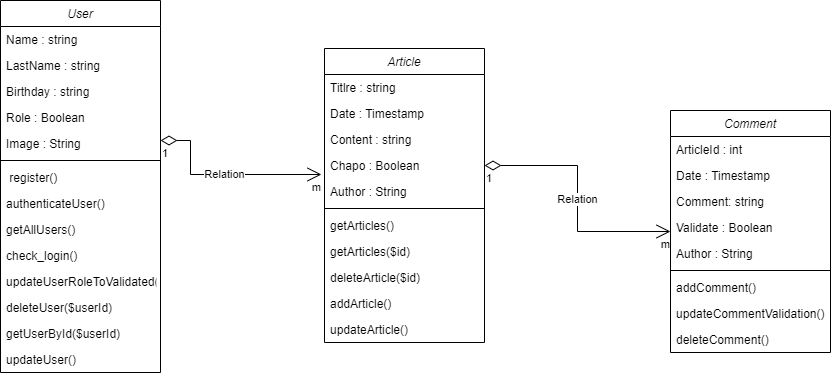

The diagram above was exported from draw.io. Its source (the exported page's mxGraphModel, read from the mxfile embedded in the PNG):
<mxGraphModel dx="2261" dy="827" grid="1" gridSize="10" guides="1" tooltips="1" connect="1" arrows="1" fold="1" page="1" pageScale="1" pageWidth="827" pageHeight="1169" math="0" shadow="0">
  <root>
    <mxCell id="WIyWlLk6GJQsqaUBKTNV-0" />
    <mxCell id="WIyWlLk6GJQsqaUBKTNV-1" parent="WIyWlLk6GJQsqaUBKTNV-0" />
    <mxCell id="X3OaqKXtnZu4dBMFjpKM-0" value="User" style="swimlane;fontStyle=2;align=center;verticalAlign=top;childLayout=stackLayout;horizontal=1;startSize=26;horizontalStack=0;resizeParent=1;resizeLast=0;collapsible=1;marginBottom=0;rounded=0;shadow=0;strokeWidth=1;" parent="WIyWlLk6GJQsqaUBKTNV-1" vertex="1">
      <mxGeometry x="-70" y="260" width="160" height="372" as="geometry">
        <mxRectangle x="230" y="140" width="160" height="26" as="alternateBounds" />
      </mxGeometry>
    </mxCell>
    <mxCell id="X3OaqKXtnZu4dBMFjpKM-1" value="Name : string" style="text;align=left;verticalAlign=top;spacingLeft=4;spacingRight=4;overflow=hidden;rotatable=0;points=[[0,0.5],[1,0.5]];portConstraint=eastwest;" parent="X3OaqKXtnZu4dBMFjpKM-0" vertex="1">
      <mxGeometry y="26" width="160" height="26" as="geometry" />
    </mxCell>
    <mxCell id="X3OaqKXtnZu4dBMFjpKM-2" value="LastName : string " style="text;align=left;verticalAlign=top;spacingLeft=4;spacingRight=4;overflow=hidden;rotatable=0;points=[[0,0.5],[1,0.5]];portConstraint=eastwest;rounded=0;shadow=0;html=0;" parent="X3OaqKXtnZu4dBMFjpKM-0" vertex="1">
      <mxGeometry y="52" width="160" height="26" as="geometry" />
    </mxCell>
    <mxCell id="X3OaqKXtnZu4dBMFjpKM-3" value="Birthday : string" style="text;align=left;verticalAlign=top;spacingLeft=4;spacingRight=4;overflow=hidden;rotatable=0;points=[[0,0.5],[1,0.5]];portConstraint=eastwest;rounded=0;shadow=0;html=0;" parent="X3OaqKXtnZu4dBMFjpKM-0" vertex="1">
      <mxGeometry y="78" width="160" height="26" as="geometry" />
    </mxCell>
    <mxCell id="X3OaqKXtnZu4dBMFjpKM-6" value="Role : Boolean" style="text;align=left;verticalAlign=top;spacingLeft=4;spacingRight=4;overflow=hidden;rotatable=0;points=[[0,0.5],[1,0.5]];portConstraint=eastwest;rounded=0;shadow=0;html=0;" parent="X3OaqKXtnZu4dBMFjpKM-0" vertex="1">
      <mxGeometry y="104" width="160" height="26" as="geometry" />
    </mxCell>
    <mxCell id="X3OaqKXtnZu4dBMFjpKM-7" value="Image : String" style="text;align=left;verticalAlign=top;spacingLeft=4;spacingRight=4;overflow=hidden;rotatable=0;points=[[0,0.5],[1,0.5]];portConstraint=eastwest;rounded=0;shadow=0;html=0;" parent="X3OaqKXtnZu4dBMFjpKM-0" vertex="1">
      <mxGeometry y="130" width="160" height="26" as="geometry" />
    </mxCell>
    <mxCell id="X3OaqKXtnZu4dBMFjpKM-4" value="" style="line;html=1;strokeWidth=1;align=left;verticalAlign=middle;spacingTop=-1;spacingLeft=3;spacingRight=3;rotatable=0;labelPosition=right;points=[];portConstraint=eastwest;" parent="X3OaqKXtnZu4dBMFjpKM-0" vertex="1">
      <mxGeometry y="156" width="160" height="8" as="geometry" />
    </mxCell>
    <mxCell id="X3OaqKXtnZu4dBMFjpKM-23" value=" register()" style="text;align=left;verticalAlign=top;spacingLeft=4;spacingRight=4;overflow=hidden;rotatable=0;points=[[0,0.5],[1,0.5]];portConstraint=eastwest;" parent="X3OaqKXtnZu4dBMFjpKM-0" vertex="1">
      <mxGeometry y="164" width="160" height="26" as="geometry" />
    </mxCell>
    <mxCell id="X3OaqKXtnZu4dBMFjpKM-29" value="authenticateUser()" style="text;align=left;verticalAlign=top;spacingLeft=4;spacingRight=4;overflow=hidden;rotatable=0;points=[[0,0.5],[1,0.5]];portConstraint=eastwest;" parent="X3OaqKXtnZu4dBMFjpKM-0" vertex="1">
      <mxGeometry y="190" width="160" height="26" as="geometry" />
    </mxCell>
    <mxCell id="X3OaqKXtnZu4dBMFjpKM-30" value="getAllUsers()" style="text;align=left;verticalAlign=top;spacingLeft=4;spacingRight=4;overflow=hidden;rotatable=0;points=[[0,0.5],[1,0.5]];portConstraint=eastwest;" parent="X3OaqKXtnZu4dBMFjpKM-0" vertex="1">
      <mxGeometry y="216" width="160" height="26" as="geometry" />
    </mxCell>
    <mxCell id="X3OaqKXtnZu4dBMFjpKM-31" value="check_login()" style="text;align=left;verticalAlign=top;spacingLeft=4;spacingRight=4;overflow=hidden;rotatable=0;points=[[0,0.5],[1,0.5]];portConstraint=eastwest;" parent="X3OaqKXtnZu4dBMFjpKM-0" vertex="1">
      <mxGeometry y="242" width="160" height="26" as="geometry" />
    </mxCell>
    <mxCell id="X3OaqKXtnZu4dBMFjpKM-32" value="updateUserRoleToValidated($userId)" style="text;align=left;verticalAlign=top;spacingLeft=4;spacingRight=4;overflow=hidden;rotatable=0;points=[[0,0.5],[1,0.5]];portConstraint=eastwest;" parent="X3OaqKXtnZu4dBMFjpKM-0" vertex="1">
      <mxGeometry y="268" width="160" height="26" as="geometry" />
    </mxCell>
    <mxCell id="X3OaqKXtnZu4dBMFjpKM-33" value="deleteUser($userId)" style="text;align=left;verticalAlign=top;spacingLeft=4;spacingRight=4;overflow=hidden;rotatable=0;points=[[0,0.5],[1,0.5]];portConstraint=eastwest;" parent="X3OaqKXtnZu4dBMFjpKM-0" vertex="1">
      <mxGeometry y="294" width="160" height="26" as="geometry" />
    </mxCell>
    <mxCell id="X3OaqKXtnZu4dBMFjpKM-35" value="getUserById($userId)" style="text;align=left;verticalAlign=top;spacingLeft=4;spacingRight=4;overflow=hidden;rotatable=0;points=[[0,0.5],[1,0.5]];portConstraint=eastwest;" parent="X3OaqKXtnZu4dBMFjpKM-0" vertex="1">
      <mxGeometry y="320" width="160" height="26" as="geometry" />
    </mxCell>
    <mxCell id="X3OaqKXtnZu4dBMFjpKM-34" value="updateUser()" style="text;align=left;verticalAlign=top;spacingLeft=4;spacingRight=4;overflow=hidden;rotatable=0;points=[[0,0.5],[1,0.5]];portConstraint=eastwest;" parent="X3OaqKXtnZu4dBMFjpKM-0" vertex="1">
      <mxGeometry y="346" width="160" height="26" as="geometry" />
    </mxCell>
    <mxCell id="X3OaqKXtnZu4dBMFjpKM-8" value="Article" style="swimlane;fontStyle=2;align=center;verticalAlign=top;childLayout=stackLayout;horizontal=1;startSize=26;horizontalStack=0;resizeParent=1;resizeLast=0;collapsible=1;marginBottom=0;rounded=0;shadow=0;strokeWidth=1;" parent="WIyWlLk6GJQsqaUBKTNV-1" vertex="1">
      <mxGeometry x="254" y="308" width="160" height="294" as="geometry">
        <mxRectangle x="230" y="140" width="160" height="26" as="alternateBounds" />
      </mxGeometry>
    </mxCell>
    <mxCell id="X3OaqKXtnZu4dBMFjpKM-9" value="Titlre : string" style="text;align=left;verticalAlign=top;spacingLeft=4;spacingRight=4;overflow=hidden;rotatable=0;points=[[0,0.5],[1,0.5]];portConstraint=eastwest;" parent="X3OaqKXtnZu4dBMFjpKM-8" vertex="1">
      <mxGeometry y="26" width="160" height="26" as="geometry" />
    </mxCell>
    <mxCell id="X3OaqKXtnZu4dBMFjpKM-10" value="Date : Timestamp" style="text;align=left;verticalAlign=top;spacingLeft=4;spacingRight=4;overflow=hidden;rotatable=0;points=[[0,0.5],[1,0.5]];portConstraint=eastwest;rounded=0;shadow=0;html=0;" parent="X3OaqKXtnZu4dBMFjpKM-8" vertex="1">
      <mxGeometry y="52" width="160" height="26" as="geometry" />
    </mxCell>
    <mxCell id="X3OaqKXtnZu4dBMFjpKM-11" value="Content : string" style="text;align=left;verticalAlign=top;spacingLeft=4;spacingRight=4;overflow=hidden;rotatable=0;points=[[0,0.5],[1,0.5]];portConstraint=eastwest;rounded=0;shadow=0;html=0;" parent="X3OaqKXtnZu4dBMFjpKM-8" vertex="1">
      <mxGeometry y="78" width="160" height="26" as="geometry" />
    </mxCell>
    <mxCell id="X3OaqKXtnZu4dBMFjpKM-12" value="Chapo : Boolean" style="text;align=left;verticalAlign=top;spacingLeft=4;spacingRight=4;overflow=hidden;rotatable=0;points=[[0,0.5],[1,0.5]];portConstraint=eastwest;rounded=0;shadow=0;html=0;" parent="X3OaqKXtnZu4dBMFjpKM-8" vertex="1">
      <mxGeometry y="104" width="160" height="26" as="geometry" />
    </mxCell>
    <mxCell id="X3OaqKXtnZu4dBMFjpKM-13" value="Author : String" style="text;align=left;verticalAlign=top;spacingLeft=4;spacingRight=4;overflow=hidden;rotatable=0;points=[[0,0.5],[1,0.5]];portConstraint=eastwest;rounded=0;shadow=0;html=0;" parent="X3OaqKXtnZu4dBMFjpKM-8" vertex="1">
      <mxGeometry y="130" width="160" height="26" as="geometry" />
    </mxCell>
    <mxCell id="X3OaqKXtnZu4dBMFjpKM-14" value="" style="line;html=1;strokeWidth=1;align=left;verticalAlign=middle;spacingTop=-1;spacingLeft=3;spacingRight=3;rotatable=0;labelPosition=right;points=[];portConstraint=eastwest;" parent="X3OaqKXtnZu4dBMFjpKM-8" vertex="1">
      <mxGeometry y="156" width="160" height="8" as="geometry" />
    </mxCell>
    <mxCell id="X3OaqKXtnZu4dBMFjpKM-15" value="getArticles()" style="text;align=left;verticalAlign=top;spacingLeft=4;spacingRight=4;overflow=hidden;rotatable=0;points=[[0,0.5],[1,0.5]];portConstraint=eastwest;" parent="X3OaqKXtnZu4dBMFjpKM-8" vertex="1">
      <mxGeometry y="164" width="160" height="26" as="geometry" />
    </mxCell>
    <mxCell id="X3OaqKXtnZu4dBMFjpKM-24" value="getArticles($id)" style="text;align=left;verticalAlign=top;spacingLeft=4;spacingRight=4;overflow=hidden;rotatable=0;points=[[0,0.5],[1,0.5]];portConstraint=eastwest;" parent="X3OaqKXtnZu4dBMFjpKM-8" vertex="1">
      <mxGeometry y="190" width="160" height="26" as="geometry" />
    </mxCell>
    <mxCell id="X3OaqKXtnZu4dBMFjpKM-25" value="deleteArticle($id)" style="text;align=left;verticalAlign=top;spacingLeft=4;spacingRight=4;overflow=hidden;rotatable=0;points=[[0,0.5],[1,0.5]];portConstraint=eastwest;" parent="X3OaqKXtnZu4dBMFjpKM-8" vertex="1">
      <mxGeometry y="216" width="160" height="26" as="geometry" />
    </mxCell>
    <mxCell id="X3OaqKXtnZu4dBMFjpKM-28" value="addArticle()" style="text;align=left;verticalAlign=top;spacingLeft=4;spacingRight=4;overflow=hidden;rotatable=0;points=[[0,0.5],[1,0.5]];portConstraint=eastwest;" parent="X3OaqKXtnZu4dBMFjpKM-8" vertex="1">
      <mxGeometry y="242" width="160" height="26" as="geometry" />
    </mxCell>
    <mxCell id="X3OaqKXtnZu4dBMFjpKM-27" value="updateArticle()" style="text;align=left;verticalAlign=top;spacingLeft=4;spacingRight=4;overflow=hidden;rotatable=0;points=[[0,0.5],[1,0.5]];portConstraint=eastwest;" parent="X3OaqKXtnZu4dBMFjpKM-8" vertex="1">
      <mxGeometry y="268" width="160" height="26" as="geometry" />
    </mxCell>
    <mxCell id="X3OaqKXtnZu4dBMFjpKM-16" value="Comment" style="swimlane;fontStyle=2;align=center;verticalAlign=top;childLayout=stackLayout;horizontal=1;startSize=26;horizontalStack=0;resizeParent=1;resizeLast=0;collapsible=1;marginBottom=0;rounded=0;shadow=0;strokeWidth=1;" parent="WIyWlLk6GJQsqaUBKTNV-1" vertex="1">
      <mxGeometry x="600" y="370" width="160" height="242" as="geometry">
        <mxRectangle x="230" y="140" width="160" height="26" as="alternateBounds" />
      </mxGeometry>
    </mxCell>
    <mxCell id="X3OaqKXtnZu4dBMFjpKM-17" value="ArticleId : int" style="text;align=left;verticalAlign=top;spacingLeft=4;spacingRight=4;overflow=hidden;rotatable=0;points=[[0,0.5],[1,0.5]];portConstraint=eastwest;" parent="X3OaqKXtnZu4dBMFjpKM-16" vertex="1">
      <mxGeometry y="26" width="160" height="26" as="geometry" />
    </mxCell>
    <mxCell id="X3OaqKXtnZu4dBMFjpKM-18" value="Date : Timestamp" style="text;align=left;verticalAlign=top;spacingLeft=4;spacingRight=4;overflow=hidden;rotatable=0;points=[[0,0.5],[1,0.5]];portConstraint=eastwest;rounded=0;shadow=0;html=0;" parent="X3OaqKXtnZu4dBMFjpKM-16" vertex="1">
      <mxGeometry y="52" width="160" height="26" as="geometry" />
    </mxCell>
    <mxCell id="X3OaqKXtnZu4dBMFjpKM-19" value="Comment: string" style="text;align=left;verticalAlign=top;spacingLeft=4;spacingRight=4;overflow=hidden;rotatable=0;points=[[0,0.5],[1,0.5]];portConstraint=eastwest;rounded=0;shadow=0;html=0;" parent="X3OaqKXtnZu4dBMFjpKM-16" vertex="1">
      <mxGeometry y="78" width="160" height="26" as="geometry" />
    </mxCell>
    <mxCell id="X3OaqKXtnZu4dBMFjpKM-20" value="Validate : Boolean" style="text;align=left;verticalAlign=top;spacingLeft=4;spacingRight=4;overflow=hidden;rotatable=0;points=[[0,0.5],[1,0.5]];portConstraint=eastwest;rounded=0;shadow=0;html=0;" parent="X3OaqKXtnZu4dBMFjpKM-16" vertex="1">
      <mxGeometry y="104" width="160" height="26" as="geometry" />
    </mxCell>
    <mxCell id="X3OaqKXtnZu4dBMFjpKM-21" value="Author : String" style="text;align=left;verticalAlign=top;spacingLeft=4;spacingRight=4;overflow=hidden;rotatable=0;points=[[0,0.5],[1,0.5]];portConstraint=eastwest;rounded=0;shadow=0;html=0;" parent="X3OaqKXtnZu4dBMFjpKM-16" vertex="1">
      <mxGeometry y="130" width="160" height="26" as="geometry" />
    </mxCell>
    <mxCell id="X3OaqKXtnZu4dBMFjpKM-22" value="" style="line;html=1;strokeWidth=1;align=left;verticalAlign=middle;spacingTop=-1;spacingLeft=3;spacingRight=3;rotatable=0;labelPosition=right;points=[];portConstraint=eastwest;" parent="X3OaqKXtnZu4dBMFjpKM-16" vertex="1">
      <mxGeometry y="156" width="160" height="8" as="geometry" />
    </mxCell>
    <mxCell id="X3OaqKXtnZu4dBMFjpKM-36" value="addComment()" style="text;align=left;verticalAlign=top;spacingLeft=4;spacingRight=4;overflow=hidden;rotatable=0;points=[[0,0.5],[1,0.5]];portConstraint=eastwest;" parent="X3OaqKXtnZu4dBMFjpKM-16" vertex="1">
      <mxGeometry y="164" width="160" height="26" as="geometry" />
    </mxCell>
    <mxCell id="X3OaqKXtnZu4dBMFjpKM-38" value="updateCommentValidation()" style="text;align=left;verticalAlign=top;spacingLeft=4;spacingRight=4;overflow=hidden;rotatable=0;points=[[0,0.5],[1,0.5]];portConstraint=eastwest;" parent="X3OaqKXtnZu4dBMFjpKM-16" vertex="1">
      <mxGeometry y="190" width="160" height="26" as="geometry" />
    </mxCell>
    <mxCell id="X3OaqKXtnZu4dBMFjpKM-37" value="deleteComment()" style="text;align=left;verticalAlign=top;spacingLeft=4;spacingRight=4;overflow=hidden;rotatable=0;points=[[0,0.5],[1,0.5]];portConstraint=eastwest;" parent="X3OaqKXtnZu4dBMFjpKM-16" vertex="1">
      <mxGeometry y="216" width="160" height="26" as="geometry" />
    </mxCell>
    <mxCell id="X3OaqKXtnZu4dBMFjpKM-41" value="Relation" style="endArrow=open;html=1;endSize=12;startArrow=diamondThin;startSize=14;startFill=0;edgeStyle=orthogonalEdgeStyle;rounded=0;entryX=-0.019;entryY=-0.154;entryDx=0;entryDy=0;entryPerimeter=0;" parent="WIyWlLk6GJQsqaUBKTNV-1" target="X3OaqKXtnZu4dBMFjpKM-13" edge="1">
      <mxGeometry x="0.0099" relative="1" as="geometry">
        <mxPoint x="90" y="400" as="sourcePoint" />
        <mxPoint x="250" y="400" as="targetPoint" />
        <Array as="points">
          <mxPoint x="120" y="400" />
          <mxPoint x="120" y="434" />
        </Array>
        <mxPoint as="offset" />
      </mxGeometry>
    </mxCell>
    <mxCell id="X3OaqKXtnZu4dBMFjpKM-42" value="1" style="edgeLabel;resizable=0;html=1;align=left;verticalAlign=top;" parent="X3OaqKXtnZu4dBMFjpKM-41" connectable="0" vertex="1">
      <mxGeometry x="-1" relative="1" as="geometry" />
    </mxCell>
    <mxCell id="X3OaqKXtnZu4dBMFjpKM-43" value="m" style="edgeLabel;resizable=0;html=1;align=right;verticalAlign=top;" parent="X3OaqKXtnZu4dBMFjpKM-41" connectable="0" vertex="1">
      <mxGeometry x="1" relative="1" as="geometry" />
    </mxCell>
    <mxCell id="X3OaqKXtnZu4dBMFjpKM-47" value="Relation" style="endArrow=open;html=1;endSize=12;startArrow=diamondThin;startSize=14;startFill=0;edgeStyle=orthogonalEdgeStyle;rounded=0;" parent="WIyWlLk6GJQsqaUBKTNV-1" source="X3OaqKXtnZu4dBMFjpKM-12" target="X3OaqKXtnZu4dBMFjpKM-16" edge="1">
      <mxGeometry x="0.0099" relative="1" as="geometry">
        <mxPoint x="530" y="416.5" as="sourcePoint" />
        <mxPoint x="807" y="433.5" as="targetPoint" />
        <mxPoint as="offset" />
      </mxGeometry>
    </mxCell>
    <mxCell id="X3OaqKXtnZu4dBMFjpKM-48" value="1" style="edgeLabel;resizable=0;html=1;align=left;verticalAlign=top;" parent="X3OaqKXtnZu4dBMFjpKM-47" connectable="0" vertex="1">
      <mxGeometry x="-1" relative="1" as="geometry" />
    </mxCell>
    <mxCell id="X3OaqKXtnZu4dBMFjpKM-49" value="m" style="edgeLabel;resizable=0;html=1;align=right;verticalAlign=top;" parent="X3OaqKXtnZu4dBMFjpKM-47" connectable="0" vertex="1">
      <mxGeometry x="1" relative="1" as="geometry" />
    </mxCell>
  </root>
</mxGraphModel>